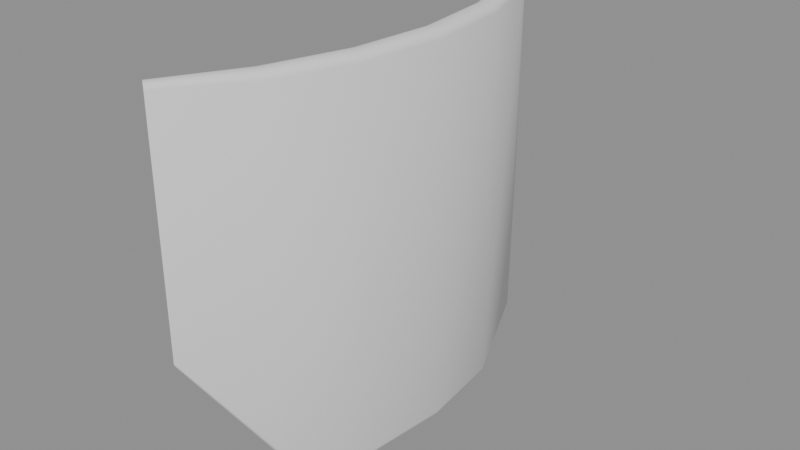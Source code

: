 # Source: groin_apron.blend  (saved by Blender 5.2.44; exported with 4.5.12 LTS)
import bpy
from mathutils import Matrix  # noqa: F401  (used for matrix-valued properties, if any)

bpy.ops.wm.read_factory_settings(use_empty=True)
scene = bpy.context.scene
scene.name = 'Scene'

# ---- meshes
me_groin_apron = bpy.data.meshes.new('groin_apron')
me_groin_apron.from_pydata([(-0.03066, -0.1236, -0.002495), (-0.03104, -0.1233, -0.001378), (-0.03173, -0.1228, -0.0005224), (-0.03263, -0.1222, -5.957e-05), (-0.03461, -0.1207, -5.957e-05), (-0.03551, -0.1201, -0.0005224), (-0.0362, -0.1196, -0.001378), (-0.03657, -0.1193, -0.002495), (-0.03657, -0.1193, -0.1215), (-0.0362, -0.1196, -0.1226), (-0.03551, -0.1201, -0.1235), (-0.03461, -0.1207, -0.1239), (-0.03263, -0.1222, -0.1239), (-0.03173, -0.1228, -0.1235), (-0.03104, -0.1233, -0.1226), (-0.03066, -0.1236, -0.1215), (-0.006978, -0.08629, -0.003703), (-0.007605, -0.08601, -0.002044), (-0.008764, -0.08549, -0.0007752), (-0.01028, -0.08481, -8.839e-05), (-0.0136, -0.08333, -8.839e-05), (-0.01511, -0.08265, -0.0007752), (-0.01627, -0.08214, -0.002044), (-0.0169, -0.08186, -0.003703), (-0.0169, -0.08186, -0.1803), (-0.01627, -0.08214, -0.182), (-0.01511, -0.08265, -0.1832), (-0.0136, -0.08333, -0.1839), (-0.01028, -0.08481, -0.1839), (-0.008764, -0.08549, -0.1832), (-0.007605, -0.08601, -0.182), (-0.006978, -0.08629, -0.1803), (0.00724, -0.04421, -0.004025), (0.00651, -0.04406, -0.002222), (0.005161, -0.04377, -0.0008427), (0.003398, -0.04339, -9.607e-05), (-0.0004661, -0.04257, -9.607e-05), (-0.002229, -0.04219, -0.0008427), (-0.003578, -0.04191, -0.002222), (-0.004308, -0.04175, -0.004025), (-0.004308, -0.04175, -0.196), (-0.003578, -0.04191, -0.1978), (-0.002229, -0.04219, -0.1992), (-0.0004661, -0.04257, -0.1999), (0.003398, -0.04339, -0.1999), (0.005161, -0.04377, -0.1992), (0.00651, -0.04406, -0.1978), (0.00724, -0.04421, -0.196), (0.0119, 0.0, -0.004025), (0.01116, 0.0, -0.002222), (0.009778, 0.0, -0.0008427), (0.007975, 0.0, -9.607e-05), (0.004025, 0.0, -9.607e-05), (0.002222, 0.0, -0.0008427), (0.0008427, 0.0, -0.002222), (9.607e-05, 0.0, -0.004025), (9.607e-05, 0.0, -0.196), (0.0008427, 0.0, -0.1978), (0.002222, 0.0, -0.1992), (0.004025, 0.0, -0.1999), (0.007975, 0.0, -0.1999), (0.009778, 0.0, -0.1992), (0.01116, 0.0, -0.1978), (0.0119, 0.0, -0.196), (0.00724, 0.04421, -0.004025), (0.00651, 0.04406, -0.002222), (0.005161, 0.04377, -0.0008427), (0.003398, 0.04339, -9.607e-05), (-0.0004661, 0.04257, -9.607e-05), (-0.002229, 0.04219, -0.0008427), (-0.003578, 0.04191, -0.002222), (-0.004308, 0.04175, -0.004025), (-0.004308, 0.04175, -0.196), (-0.003578, 0.04191, -0.1978), (-0.002229, 0.04219, -0.1992), (-0.0004661, 0.04257, -0.1999), (0.003398, 0.04339, -0.1999), (0.005161, 0.04377, -0.1992), (0.00651, 0.04406, -0.1978), (0.00724, 0.04421, -0.196), (-0.006978, 0.08629, -0.003703), (-0.007605, 0.08601, -0.002044), (-0.008764, 0.08549, -0.0007752), (-0.01028, 0.08481, -8.839e-05), (-0.0136, 0.08333, -8.839e-05), (-0.01511, 0.08265, -0.0007752), (-0.01627, 0.08214, -0.002044), (-0.0169, 0.08186, -0.003703), (-0.0169, 0.08186, -0.1803), (-0.01627, 0.08214, -0.182), (-0.01511, 0.08265, -0.1832), (-0.0136, 0.08333, -0.1839), (-0.01028, 0.08481, -0.1839), (-0.008764, 0.08549, -0.1832), (-0.007605, 0.08601, -0.182), (-0.006978, 0.08629, -0.1803), (-0.03066, 0.1236, -0.002495), (-0.03104, 0.1233, -0.001378), (-0.03173, 0.1228, -0.0005224), (-0.03263, 0.1222, -5.957e-05), (-0.03461, 0.1207, -5.957e-05), (-0.03551, 0.1201, -0.0005224), (-0.0362, 0.1196, -0.001378), (-0.03657, 0.1193, -0.002495), (-0.03657, 0.1193, -0.1215), (-0.0362, 0.1196, -0.1226), (-0.03551, 0.1201, -0.1235), (-0.03461, 0.1207, -0.1239), (-0.03263, 0.1222, -0.1239), (-0.03173, 0.1228, -0.1235), (-0.03104, 0.1233, -0.1226), (-0.03066, 0.1236, -0.1215)], [], [(0, 16, 17, 1), (1, 17, 18, 2), (2, 18, 19, 3), (3, 19, 20, 4), (4, 20, 21, 5), (5, 21, 22, 6), (6, 22, 23, 7), (7, 23, 24, 8), (8, 24, 25, 9), (9, 25, 26, 10), (10, 26, 27, 11), (11, 27, 28, 12), (12, 28, 29, 13), (13, 29, 30, 14), (14, 30, 31, 15), (15, 31, 16, 0), (16, 32, 33, 17), (17, 33, 34, 18), (18, 34, 35, 19), (19, 35, 36, 20), (20, 36, 37, 21), (21, 37, 38, 22), (22, 38, 39, 23), (23, 39, 40, 24), (24, 40, 41, 25), (25, 41, 42, 26), (26, 42, 43, 27), (27, 43, 44, 28), (28, 44, 45, 29), (29, 45, 46, 30), (30, 46, 47, 31), (31, 47, 32, 16), (32, 48, 49, 33), (33, 49, 50, 34), (34, 50, 51, 35), (35, 51, 52, 36), (36, 52, 53, 37), (37, 53, 54, 38), (38, 54, 55, 39), (39, 55, 56, 40), (40, 56, 57, 41), (41, 57, 58, 42), (42, 58, 59, 43), (43, 59, 60, 44), (44, 60, 61, 45), (45, 61, 62, 46), (46, 62, 63, 47), (47, 63, 48, 32), (48, 64, 65, 49), (49, 65, 66, 50), (50, 66, 67, 51), (51, 67, 68, 52), (52, 68, 69, 53), (53, 69, 70, 54), (54, 70, 71, 55), (55, 71, 72, 56), (56, 72, 73, 57), (57, 73, 74, 58), (58, 74, 75, 59), (59, 75, 76, 60), (60, 76, 77, 61), (61, 77, 78, 62), (62, 78, 79, 63), (63, 79, 64, 48), (64, 80, 81, 65), (65, 81, 82, 66), (66, 82, 83, 67), (67, 83, 84, 68), (68, 84, 85, 69), (69, 85, 86, 70), (70, 86, 87, 71), (71, 87, 88, 72), (72, 88, 89, 73), (73, 89, 90, 74), (74, 90, 91, 75), (75, 91, 92, 76), (76, 92, 93, 77), (77, 93, 94, 78), (78, 94, 95, 79), (79, 95, 80, 64), (80, 96, 97, 81), (81, 97, 98, 82), (82, 98, 99, 83), (83, 99, 100, 84), (84, 100, 101, 85), (85, 101, 102, 86), (86, 102, 103, 87), (87, 103, 104, 88), (88, 104, 105, 89), (89, 105, 106, 90), (90, 106, 107, 91), (91, 107, 108, 92), (92, 108, 109, 93), (93, 109, 110, 94), (94, 110, 111, 95), (95, 111, 96, 80), (0, 1, 2, 3, 4, 5, 6, 7, 8, 9, 10, 11, 12, 13, 14, 15), (111, 110, 109, 108, 107, 106, 105, 104, 103, 102, 101, 100, 99, 98, 97, 96)])
me_groin_apron.polygons.foreach_set('use_smooth', [True] * 98)
_k = set([(0, 1), (0, 15), (1, 2), (2, 3), (3, 4), (4, 5), (5, 6), (6, 7), (7, 8), (8, 9), (13, 14), (14, 15), (96, 97), (96, 111), (97, 98), (98, 99), (99, 100), (100, 101), (101, 102), (102, 103), (103, 104), (104, 105), (109, 110), (110, 111)])
me_groin_apron.attributes.new('sharp_edge', 'BOOLEAN', 'EDGE').data.foreach_set('value', [ (min(e.vertices), max(e.vertices)) in _k for e in me_groin_apron.edges])
me_groin_apron.update()

# ---- objects
ob_groin_apron = bpy.data.objects.new('groin_apron', me_groin_apron)

# ---- transforms, parenting, visibility, modifiers, constraints
ob_groin_apron.location = (0.0, 0.0, 0.0)

# ---- collection membership
scene.collection.objects.link(ob_groin_apron)

# ---- scene / render settings (as saved in the file)
scene.frame_start = 1; scene.frame_end = 250; scene.frame_set(1)
scene.render.engine = 'BLENDER_EEVEE_NEXT'
scene.render.bake_bias = 0.0
scene.render.bake_samples = 0
scene.render.compositor_device = 'GPU'
scene.eevee.use_volume_custom_range = False
scene.eevee.fast_gi_thickness_near = 0.1
scene.eevee.fast_gi_thickness_far = 0.0
scene.eevee.ray_tracing_options.screen_trace_thickness = 0.1
bpy.context.view_layer.update()

# ---- added for rendering (the .blend has no active camera and no usable light): camera, sun + grey world if the file has none
cam_auto = bpy.data.cameras.new('AutoCamera')
cam_auto.lens = 50.0
cam_auto.sensor_width = 36.0
cam_auto.clip_end = 1000.0
ob_auto_camera = bpy.data.objects.new('AutoCamera', cam_auto)
scene.collection.objects.link(ob_auto_camera)
ob_auto_camera.location = (0.285202, -0.357045, 0.138048)
ob_auto_camera.rotation_euler = (1.09748, -7.21219e-08, 0.694738)
scene.camera = ob_auto_camera
light_auto_sun = bpy.data.lights.new('AutoSun', 'SUN')
light_auto_sun.energy = 3.0
light_auto_sun.angle = 0.0523599
ob_auto_sun = bpy.data.objects.new('AutoSun', light_auto_sun)
scene.collection.objects.link(ob_auto_sun)
ob_auto_sun.rotation_euler = (0.872665, 0.174533, 0.523599)
if scene.world is None:
    world_auto = bpy.data.worlds.new('AutoWorld')
    world_auto.color = (0.3, 0.3, 0.3)
    scene.world = world_auto
bpy.context.view_layer.update()
